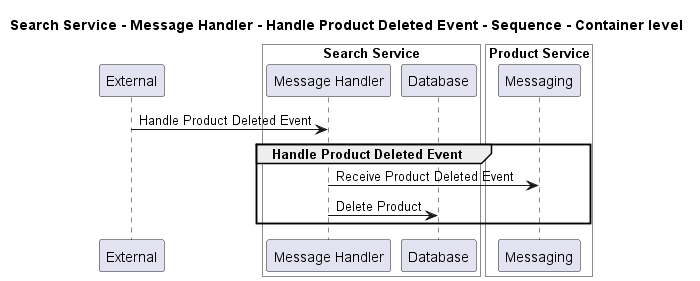

The diagram above was rendered by PlantUML. Its source (embedded in the PNG):
@startuml
!pragma layout smetana

title Search Service - Message Handler - Handle Product Deleted Event - Sequence - Container level

participant "External" as C4InterFlow.SoftwareSystems.ExternalSystem

box "Search Service" #White
    participant "Message Handler" as ECommercePlatform.SoftwareSystems.SearchService.Containers.MessageHandler
    participant "Database" as ECommercePlatform.SoftwareSystems.SearchService.Containers.Database
end box


box "Product Service" #White
    participant "Messaging" as ECommercePlatform.SoftwareSystems.ProductService.Containers.Messaging
end box


C4InterFlow.SoftwareSystems.ExternalSystem -> ECommercePlatform.SoftwareSystems.SearchService.Containers.MessageHandler : Handle Product Deleted Event
group Handle Product Deleted Event
ECommercePlatform.SoftwareSystems.SearchService.Containers.MessageHandler -> ECommercePlatform.SoftwareSystems.ProductService.Containers.Messaging : Receive Product Deleted Event
ECommercePlatform.SoftwareSystems.SearchService.Containers.MessageHandler -> ECommercePlatform.SoftwareSystems.SearchService.Containers.Database : Delete Product
end


@enduml